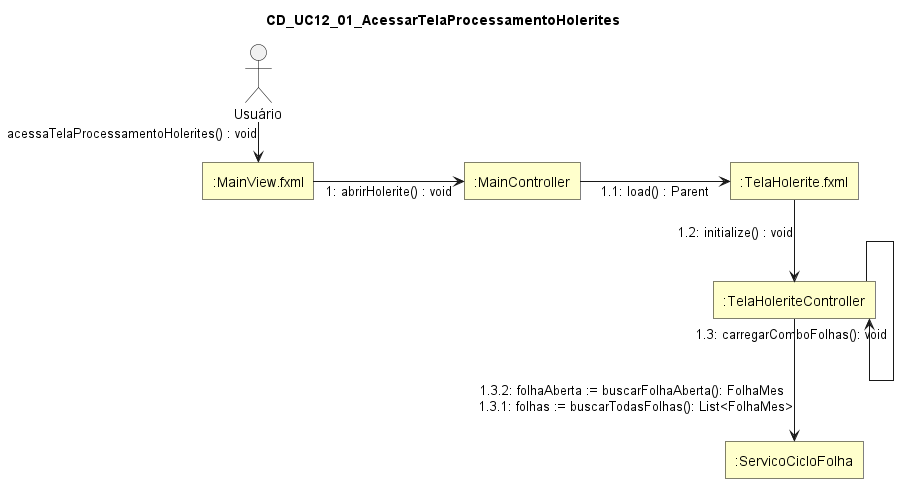

The diagram above was rendered by PlantUML. Its source (embedded in the PNG):
@startuml
skinparam style strictuml
skinparam linetype ortho
skinparam shadowing false
skinparam defaultTextAlignment center

skinparam nodesep 150
skinparam ranksep 40

skinparam rectangle {
  BackgroundColor #FFFFCC
  BorderColor Black
  RoundCorner 0
}

skinparam actor {
  BorderColor Black
  FontColor Black
}

title CD_UC12_01_AcessarTelaProcessamentoHolerites

actor "Usuário" as Usuario

rectangle ":MainView.fxml" as MainViewFXML
rectangle ":MainController" as MainController
rectangle ":TelaHolerite.fxml" as TelaHoleriteFXML
rectangle ":TelaHoleriteController" as TelaHoleriteController
rectangle ":ServicoCicloFolha" as ServicoCicloFolha

Usuario --> MainViewFXML : acessaTelaProcessamentoHolerites() : void

MainViewFXML -right-> MainController : 1: abrirHolerite() : void

MainController -right-> TelaHoleriteFXML : 1.1: load() : Parent

TelaHoleriteFXML ---> TelaHoleriteController : 1.2: initialize() : void

TelaHoleriteController ---> TelaHoleriteController : 1.3: carregarComboFolhas(): void


TelaHoleriteController ----> ServicoCicloFolha : 1.3.2: folhaAberta := buscarFolhaAberta(): FolhaMes  \n1.3.1: folhas := buscarTodasFolhas(): List<FolhaMes>
@enduml